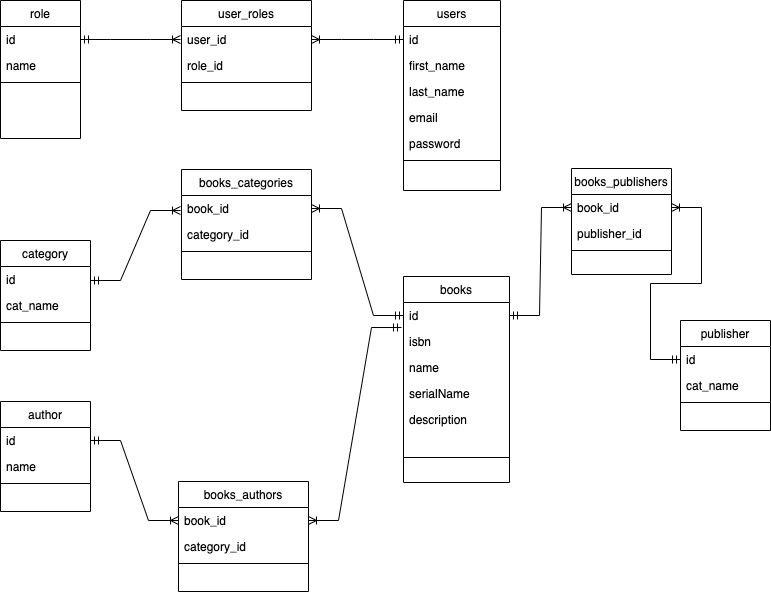

The diagram above was exported from draw.io. Its source (the exported page's mxGraphModel, read from the mxfile embedded in the PNG):
<mxGraphModel dx="946" dy="557" grid="1" gridSize="10" guides="1" tooltips="1" connect="1" arrows="1" fold="1" page="1" pageScale="1" pageWidth="827" pageHeight="1169" math="0" shadow="0">
  <root>
    <mxCell id="WIyWlLk6GJQsqaUBKTNV-0" />
    <mxCell id="WIyWlLk6GJQsqaUBKTNV-1" parent="WIyWlLk6GJQsqaUBKTNV-0" />
    <mxCell id="zkfFHV4jXpPFQw0GAbJ--6" value="role" style="swimlane;fontStyle=0;align=center;verticalAlign=top;childLayout=stackLayout;horizontal=1;startSize=26;horizontalStack=0;resizeParent=1;resizeLast=0;collapsible=1;marginBottom=0;rounded=0;shadow=0;strokeWidth=1;" parent="WIyWlLk6GJQsqaUBKTNV-1" vertex="1">
      <mxGeometry x="40" y="80" width="80" height="138" as="geometry">
        <mxRectangle x="130" y="380" width="160" height="26" as="alternateBounds" />
      </mxGeometry>
    </mxCell>
    <mxCell id="zkfFHV4jXpPFQw0GAbJ--7" value="id" style="text;align=left;verticalAlign=top;spacingLeft=4;spacingRight=4;overflow=hidden;rotatable=0;points=[[0,0.5],[1,0.5]];portConstraint=eastwest;" parent="zkfFHV4jXpPFQw0GAbJ--6" vertex="1">
      <mxGeometry y="26" width="80" height="26" as="geometry" />
    </mxCell>
    <mxCell id="zkfFHV4jXpPFQw0GAbJ--8" value="name" style="text;align=left;verticalAlign=top;spacingLeft=4;spacingRight=4;overflow=hidden;rotatable=0;points=[[0,0.5],[1,0.5]];portConstraint=eastwest;rounded=0;shadow=0;html=0;" parent="zkfFHV4jXpPFQw0GAbJ--6" vertex="1">
      <mxGeometry y="52" width="80" height="26" as="geometry" />
    </mxCell>
    <mxCell id="zkfFHV4jXpPFQw0GAbJ--9" value="" style="line;html=1;strokeWidth=1;align=left;verticalAlign=middle;spacingTop=-1;spacingLeft=3;spacingRight=3;rotatable=0;labelPosition=right;points=[];portConstraint=eastwest;" parent="zkfFHV4jXpPFQw0GAbJ--6" vertex="1">
      <mxGeometry y="78" width="80" height="8" as="geometry" />
    </mxCell>
    <mxCell id="zkfFHV4jXpPFQw0GAbJ--17" value="users" style="swimlane;fontStyle=0;align=center;verticalAlign=top;childLayout=stackLayout;horizontal=1;startSize=26;horizontalStack=0;resizeParent=1;resizeLast=0;collapsible=1;marginBottom=0;rounded=0;shadow=0;strokeWidth=1;" parent="WIyWlLk6GJQsqaUBKTNV-1" vertex="1">
      <mxGeometry x="443" y="80" width="97" height="190" as="geometry">
        <mxRectangle x="550" y="140" width="160" height="26" as="alternateBounds" />
      </mxGeometry>
    </mxCell>
    <mxCell id="zkfFHV4jXpPFQw0GAbJ--18" value="id" style="text;align=left;verticalAlign=top;spacingLeft=4;spacingRight=4;overflow=hidden;rotatable=0;points=[[0,0.5],[1,0.5]];portConstraint=eastwest;" parent="zkfFHV4jXpPFQw0GAbJ--17" vertex="1">
      <mxGeometry y="26" width="97" height="26" as="geometry" />
    </mxCell>
    <mxCell id="zkfFHV4jXpPFQw0GAbJ--19" value="first_name" style="text;align=left;verticalAlign=top;spacingLeft=4;spacingRight=4;overflow=hidden;rotatable=0;points=[[0,0.5],[1,0.5]];portConstraint=eastwest;rounded=0;shadow=0;html=0;" parent="zkfFHV4jXpPFQw0GAbJ--17" vertex="1">
      <mxGeometry y="52" width="97" height="26" as="geometry" />
    </mxCell>
    <mxCell id="zkfFHV4jXpPFQw0GAbJ--20" value="last_name" style="text;align=left;verticalAlign=top;spacingLeft=4;spacingRight=4;overflow=hidden;rotatable=0;points=[[0,0.5],[1,0.5]];portConstraint=eastwest;rounded=0;shadow=0;html=0;" parent="zkfFHV4jXpPFQw0GAbJ--17" vertex="1">
      <mxGeometry y="78" width="97" height="26" as="geometry" />
    </mxCell>
    <mxCell id="zkfFHV4jXpPFQw0GAbJ--21" value="email" style="text;align=left;verticalAlign=top;spacingLeft=4;spacingRight=4;overflow=hidden;rotatable=0;points=[[0,0.5],[1,0.5]];portConstraint=eastwest;rounded=0;shadow=0;html=0;" parent="zkfFHV4jXpPFQw0GAbJ--17" vertex="1">
      <mxGeometry y="104" width="97" height="26" as="geometry" />
    </mxCell>
    <mxCell id="zkfFHV4jXpPFQw0GAbJ--22" value="password" style="text;align=left;verticalAlign=top;spacingLeft=4;spacingRight=4;overflow=hidden;rotatable=0;points=[[0,0.5],[1,0.5]];portConstraint=eastwest;rounded=0;shadow=0;html=0;" parent="zkfFHV4jXpPFQw0GAbJ--17" vertex="1">
      <mxGeometry y="130" width="97" height="26" as="geometry" />
    </mxCell>
    <mxCell id="zkfFHV4jXpPFQw0GAbJ--23" value="" style="line;html=1;strokeWidth=1;align=left;verticalAlign=middle;spacingTop=-1;spacingLeft=3;spacingRight=3;rotatable=0;labelPosition=right;points=[];portConstraint=eastwest;" parent="zkfFHV4jXpPFQw0GAbJ--17" vertex="1">
      <mxGeometry y="156" width="97" height="8" as="geometry" />
    </mxCell>
    <mxCell id="K1ow5RdNX74dP21G8pyP-0" value="category" style="swimlane;fontStyle=0;align=center;verticalAlign=top;childLayout=stackLayout;horizontal=1;startSize=26;horizontalStack=0;resizeParent=1;resizeLast=0;collapsible=1;marginBottom=0;rounded=0;shadow=0;strokeWidth=1;" vertex="1" parent="WIyWlLk6GJQsqaUBKTNV-1">
      <mxGeometry x="40" y="320" width="90" height="110" as="geometry">
        <mxRectangle x="130" y="380" width="160" height="26" as="alternateBounds" />
      </mxGeometry>
    </mxCell>
    <mxCell id="K1ow5RdNX74dP21G8pyP-1" value="id" style="text;align=left;verticalAlign=top;spacingLeft=4;spacingRight=4;overflow=hidden;rotatable=0;points=[[0,0.5],[1,0.5]];portConstraint=eastwest;" vertex="1" parent="K1ow5RdNX74dP21G8pyP-0">
      <mxGeometry y="26" width="90" height="26" as="geometry" />
    </mxCell>
    <mxCell id="K1ow5RdNX74dP21G8pyP-2" value="cat_name" style="text;align=left;verticalAlign=top;spacingLeft=4;spacingRight=4;overflow=hidden;rotatable=0;points=[[0,0.5],[1,0.5]];portConstraint=eastwest;rounded=0;shadow=0;html=0;" vertex="1" parent="K1ow5RdNX74dP21G8pyP-0">
      <mxGeometry y="52" width="90" height="26" as="geometry" />
    </mxCell>
    <mxCell id="K1ow5RdNX74dP21G8pyP-3" value="" style="line;html=1;strokeWidth=1;align=left;verticalAlign=middle;spacingTop=-1;spacingLeft=3;spacingRight=3;rotatable=0;labelPosition=right;points=[];portConstraint=eastwest;" vertex="1" parent="K1ow5RdNX74dP21G8pyP-0">
      <mxGeometry y="78" width="90" height="8" as="geometry" />
    </mxCell>
    <mxCell id="K1ow5RdNX74dP21G8pyP-25" value="books" style="swimlane;fontStyle=0;align=center;verticalAlign=top;childLayout=stackLayout;horizontal=1;startSize=26;horizontalStack=0;resizeParent=1;resizeLast=0;collapsible=1;marginBottom=0;rounded=0;shadow=0;strokeWidth=1;" vertex="1" parent="WIyWlLk6GJQsqaUBKTNV-1">
      <mxGeometry x="443" y="356" width="106" height="206" as="geometry">
        <mxRectangle x="550" y="140" width="160" height="26" as="alternateBounds" />
      </mxGeometry>
    </mxCell>
    <mxCell id="K1ow5RdNX74dP21G8pyP-26" value="id" style="text;align=left;verticalAlign=top;spacingLeft=4;spacingRight=4;overflow=hidden;rotatable=0;points=[[0,0.5],[1,0.5]];portConstraint=eastwest;" vertex="1" parent="K1ow5RdNX74dP21G8pyP-25">
      <mxGeometry y="26" width="106" height="26" as="geometry" />
    </mxCell>
    <mxCell id="K1ow5RdNX74dP21G8pyP-27" value="isbn" style="text;align=left;verticalAlign=top;spacingLeft=4;spacingRight=4;overflow=hidden;rotatable=0;points=[[0,0.5],[1,0.5]];portConstraint=eastwest;rounded=0;shadow=0;html=0;" vertex="1" parent="K1ow5RdNX74dP21G8pyP-25">
      <mxGeometry y="52" width="106" height="26" as="geometry" />
    </mxCell>
    <mxCell id="K1ow5RdNX74dP21G8pyP-28" value="name" style="text;align=left;verticalAlign=top;spacingLeft=4;spacingRight=4;overflow=hidden;rotatable=0;points=[[0,0.5],[1,0.5]];portConstraint=eastwest;rounded=0;shadow=0;html=0;" vertex="1" parent="K1ow5RdNX74dP21G8pyP-25">
      <mxGeometry y="78" width="106" height="26" as="geometry" />
    </mxCell>
    <mxCell id="K1ow5RdNX74dP21G8pyP-29" value="serialName" style="text;align=left;verticalAlign=top;spacingLeft=4;spacingRight=4;overflow=hidden;rotatable=0;points=[[0,0.5],[1,0.5]];portConstraint=eastwest;rounded=0;shadow=0;html=0;" vertex="1" parent="K1ow5RdNX74dP21G8pyP-25">
      <mxGeometry y="104" width="106" height="26" as="geometry" />
    </mxCell>
    <mxCell id="K1ow5RdNX74dP21G8pyP-34" value="description" style="text;align=left;verticalAlign=top;spacingLeft=4;spacingRight=4;overflow=hidden;rotatable=0;points=[[0,0.5],[1,0.5]];portConstraint=eastwest;rounded=0;shadow=0;html=0;" vertex="1" parent="K1ow5RdNX74dP21G8pyP-25">
      <mxGeometry y="130" width="106" height="26" as="geometry" />
    </mxCell>
    <mxCell id="K1ow5RdNX74dP21G8pyP-31" value="" style="line;html=1;strokeWidth=1;align=left;verticalAlign=middle;spacingTop=-1;spacingLeft=3;spacingRight=3;rotatable=0;labelPosition=right;points=[];portConstraint=eastwest;" vertex="1" parent="K1ow5RdNX74dP21G8pyP-25">
      <mxGeometry y="156" width="106" height="50" as="geometry" />
    </mxCell>
    <mxCell id="K1ow5RdNX74dP21G8pyP-35" value="author" style="swimlane;fontStyle=0;align=center;verticalAlign=top;childLayout=stackLayout;horizontal=1;startSize=26;horizontalStack=0;resizeParent=1;resizeLast=0;collapsible=1;marginBottom=0;rounded=0;shadow=0;strokeWidth=1;" vertex="1" parent="WIyWlLk6GJQsqaUBKTNV-1">
      <mxGeometry x="40" y="481" width="90" height="110" as="geometry">
        <mxRectangle x="130" y="380" width="160" height="26" as="alternateBounds" />
      </mxGeometry>
    </mxCell>
    <mxCell id="K1ow5RdNX74dP21G8pyP-36" value="id" style="text;align=left;verticalAlign=top;spacingLeft=4;spacingRight=4;overflow=hidden;rotatable=0;points=[[0,0.5],[1,0.5]];portConstraint=eastwest;" vertex="1" parent="K1ow5RdNX74dP21G8pyP-35">
      <mxGeometry y="26" width="90" height="26" as="geometry" />
    </mxCell>
    <mxCell id="K1ow5RdNX74dP21G8pyP-37" value="name" style="text;align=left;verticalAlign=top;spacingLeft=4;spacingRight=4;overflow=hidden;rotatable=0;points=[[0,0.5],[1,0.5]];portConstraint=eastwest;rounded=0;shadow=0;html=0;" vertex="1" parent="K1ow5RdNX74dP21G8pyP-35">
      <mxGeometry y="52" width="90" height="26" as="geometry" />
    </mxCell>
    <mxCell id="K1ow5RdNX74dP21G8pyP-38" value="" style="line;html=1;strokeWidth=1;align=left;verticalAlign=middle;spacingTop=-1;spacingLeft=3;spacingRight=3;rotatable=0;labelPosition=right;points=[];portConstraint=eastwest;" vertex="1" parent="K1ow5RdNX74dP21G8pyP-35">
      <mxGeometry y="78" width="90" height="8" as="geometry" />
    </mxCell>
    <mxCell id="K1ow5RdNX74dP21G8pyP-39" value="publisher" style="swimlane;fontStyle=0;align=center;verticalAlign=top;childLayout=stackLayout;horizontal=1;startSize=26;horizontalStack=0;resizeParent=1;resizeLast=0;collapsible=1;marginBottom=0;rounded=0;shadow=0;strokeWidth=1;" vertex="1" parent="WIyWlLk6GJQsqaUBKTNV-1">
      <mxGeometry x="720" y="400" width="90" height="110" as="geometry">
        <mxRectangle x="130" y="380" width="160" height="26" as="alternateBounds" />
      </mxGeometry>
    </mxCell>
    <mxCell id="K1ow5RdNX74dP21G8pyP-40" value="id" style="text;align=left;verticalAlign=top;spacingLeft=4;spacingRight=4;overflow=hidden;rotatable=0;points=[[0,0.5],[1,0.5]];portConstraint=eastwest;" vertex="1" parent="K1ow5RdNX74dP21G8pyP-39">
      <mxGeometry y="26" width="90" height="26" as="geometry" />
    </mxCell>
    <mxCell id="K1ow5RdNX74dP21G8pyP-41" value="cat_name" style="text;align=left;verticalAlign=top;spacingLeft=4;spacingRight=4;overflow=hidden;rotatable=0;points=[[0,0.5],[1,0.5]];portConstraint=eastwest;rounded=0;shadow=0;html=0;" vertex="1" parent="K1ow5RdNX74dP21G8pyP-39">
      <mxGeometry y="52" width="90" height="26" as="geometry" />
    </mxCell>
    <mxCell id="K1ow5RdNX74dP21G8pyP-42" value="" style="line;html=1;strokeWidth=1;align=left;verticalAlign=middle;spacingTop=-1;spacingLeft=3;spacingRight=3;rotatable=0;labelPosition=right;points=[];portConstraint=eastwest;" vertex="1" parent="K1ow5RdNX74dP21G8pyP-39">
      <mxGeometry y="78" width="90" height="8" as="geometry" />
    </mxCell>
    <mxCell id="K1ow5RdNX74dP21G8pyP-47" value="books_categories" style="swimlane;fontStyle=0;align=center;verticalAlign=top;childLayout=stackLayout;horizontal=1;startSize=26;horizontalStack=0;resizeParent=1;resizeLast=0;collapsible=1;marginBottom=0;rounded=0;shadow=0;strokeWidth=1;" vertex="1" parent="WIyWlLk6GJQsqaUBKTNV-1">
      <mxGeometry x="221" y="249" width="130" height="110" as="geometry">
        <mxRectangle x="130" y="380" width="160" height="26" as="alternateBounds" />
      </mxGeometry>
    </mxCell>
    <mxCell id="K1ow5RdNX74dP21G8pyP-48" value="book_id" style="text;align=left;verticalAlign=top;spacingLeft=4;spacingRight=4;overflow=hidden;rotatable=0;points=[[0,0.5],[1,0.5]];portConstraint=eastwest;" vertex="1" parent="K1ow5RdNX74dP21G8pyP-47">
      <mxGeometry y="26" width="130" height="26" as="geometry" />
    </mxCell>
    <mxCell id="K1ow5RdNX74dP21G8pyP-49" value="category_id" style="text;align=left;verticalAlign=top;spacingLeft=4;spacingRight=4;overflow=hidden;rotatable=0;points=[[0,0.5],[1,0.5]];portConstraint=eastwest;rounded=0;shadow=0;html=0;" vertex="1" parent="K1ow5RdNX74dP21G8pyP-47">
      <mxGeometry y="52" width="130" height="26" as="geometry" />
    </mxCell>
    <mxCell id="K1ow5RdNX74dP21G8pyP-50" value="" style="line;html=1;strokeWidth=1;align=left;verticalAlign=middle;spacingTop=-1;spacingLeft=3;spacingRight=3;rotatable=0;labelPosition=right;points=[];portConstraint=eastwest;" vertex="1" parent="K1ow5RdNX74dP21G8pyP-47">
      <mxGeometry y="78" width="130" height="8" as="geometry" />
    </mxCell>
    <mxCell id="K1ow5RdNX74dP21G8pyP-52" value="" style="edgeStyle=entityRelationEdgeStyle;fontSize=12;html=1;endArrow=ERoneToMany;startArrow=ERmandOne;rounded=0;" edge="1" parent="WIyWlLk6GJQsqaUBKTNV-1">
      <mxGeometry width="100" height="100" relative="1" as="geometry">
        <mxPoint x="130" y="360" as="sourcePoint" />
        <mxPoint x="220" y="290" as="targetPoint" />
      </mxGeometry>
    </mxCell>
    <mxCell id="K1ow5RdNX74dP21G8pyP-53" value="" style="edgeStyle=entityRelationEdgeStyle;fontSize=12;html=1;endArrow=ERoneToMany;startArrow=ERmandOne;rounded=0;entryX=1;entryY=0.5;entryDx=0;entryDy=0;" edge="1" parent="WIyWlLk6GJQsqaUBKTNV-1" source="K1ow5RdNX74dP21G8pyP-26" target="K1ow5RdNX74dP21G8pyP-48">
      <mxGeometry width="100" height="100" relative="1" as="geometry">
        <mxPoint x="300" y="460" as="sourcePoint" />
        <mxPoint x="400" y="360" as="targetPoint" />
      </mxGeometry>
    </mxCell>
    <mxCell id="K1ow5RdNX74dP21G8pyP-54" value="books_authors" style="swimlane;fontStyle=0;align=center;verticalAlign=top;childLayout=stackLayout;horizontal=1;startSize=26;horizontalStack=0;resizeParent=1;resizeLast=0;collapsible=1;marginBottom=0;rounded=0;shadow=0;strokeWidth=1;" vertex="1" parent="WIyWlLk6GJQsqaUBKTNV-1">
      <mxGeometry x="218" y="561" width="130" height="110" as="geometry">
        <mxRectangle x="130" y="380" width="160" height="26" as="alternateBounds" />
      </mxGeometry>
    </mxCell>
    <mxCell id="K1ow5RdNX74dP21G8pyP-55" value="book_id" style="text;align=left;verticalAlign=top;spacingLeft=4;spacingRight=4;overflow=hidden;rotatable=0;points=[[0,0.5],[1,0.5]];portConstraint=eastwest;" vertex="1" parent="K1ow5RdNX74dP21G8pyP-54">
      <mxGeometry y="26" width="130" height="26" as="geometry" />
    </mxCell>
    <mxCell id="K1ow5RdNX74dP21G8pyP-56" value="category_id" style="text;align=left;verticalAlign=top;spacingLeft=4;spacingRight=4;overflow=hidden;rotatable=0;points=[[0,0.5],[1,0.5]];portConstraint=eastwest;rounded=0;shadow=0;html=0;" vertex="1" parent="K1ow5RdNX74dP21G8pyP-54">
      <mxGeometry y="52" width="130" height="26" as="geometry" />
    </mxCell>
    <mxCell id="K1ow5RdNX74dP21G8pyP-57" value="" style="line;html=1;strokeWidth=1;align=left;verticalAlign=middle;spacingTop=-1;spacingLeft=3;spacingRight=3;rotatable=0;labelPosition=right;points=[];portConstraint=eastwest;" vertex="1" parent="K1ow5RdNX74dP21G8pyP-54">
      <mxGeometry y="78" width="130" height="8" as="geometry" />
    </mxCell>
    <mxCell id="K1ow5RdNX74dP21G8pyP-59" value="" style="edgeStyle=entityRelationEdgeStyle;fontSize=12;html=1;endArrow=ERoneToMany;startArrow=ERmandOne;rounded=0;exitX=1;exitY=0.5;exitDx=0;exitDy=0;entryX=0;entryY=0.5;entryDx=0;entryDy=0;" edge="1" parent="WIyWlLk6GJQsqaUBKTNV-1" source="K1ow5RdNX74dP21G8pyP-36" target="K1ow5RdNX74dP21G8pyP-55">
      <mxGeometry width="100" height="100" relative="1" as="geometry">
        <mxPoint x="350" y="490" as="sourcePoint" />
        <mxPoint x="220" y="640" as="targetPoint" />
      </mxGeometry>
    </mxCell>
    <mxCell id="K1ow5RdNX74dP21G8pyP-60" value="" style="edgeStyle=entityRelationEdgeStyle;fontSize=12;html=1;endArrow=ERoneToMany;startArrow=ERmandOne;rounded=0;entryX=1;entryY=0.5;entryDx=0;entryDy=0;exitX=-0.019;exitY=-0.038;exitDx=0;exitDy=0;exitPerimeter=0;" edge="1" parent="WIyWlLk6GJQsqaUBKTNV-1" source="K1ow5RdNX74dP21G8pyP-27" target="K1ow5RdNX74dP21G8pyP-55">
      <mxGeometry width="100" height="100" relative="1" as="geometry">
        <mxPoint x="390" y="390" as="sourcePoint" />
        <mxPoint x="406" y="630" as="targetPoint" />
      </mxGeometry>
    </mxCell>
    <mxCell id="K1ow5RdNX74dP21G8pyP-61" value="books_publishers" style="swimlane;fontStyle=0;align=center;verticalAlign=top;childLayout=stackLayout;horizontal=1;startSize=26;horizontalStack=0;resizeParent=1;resizeLast=0;collapsible=1;marginBottom=0;rounded=0;shadow=0;strokeWidth=1;" vertex="1" parent="WIyWlLk6GJQsqaUBKTNV-1">
      <mxGeometry x="611" y="248" width="100" height="106" as="geometry">
        <mxRectangle x="130" y="380" width="160" height="26" as="alternateBounds" />
      </mxGeometry>
    </mxCell>
    <mxCell id="K1ow5RdNX74dP21G8pyP-62" value="book_id" style="text;align=left;verticalAlign=top;spacingLeft=4;spacingRight=4;overflow=hidden;rotatable=0;points=[[0,0.5],[1,0.5]];portConstraint=eastwest;" vertex="1" parent="K1ow5RdNX74dP21G8pyP-61">
      <mxGeometry y="26" width="100" height="26" as="geometry" />
    </mxCell>
    <mxCell id="K1ow5RdNX74dP21G8pyP-63" value="publisher_id" style="text;align=left;verticalAlign=top;spacingLeft=4;spacingRight=4;overflow=hidden;rotatable=0;points=[[0,0.5],[1,0.5]];portConstraint=eastwest;rounded=0;shadow=0;html=0;" vertex="1" parent="K1ow5RdNX74dP21G8pyP-61">
      <mxGeometry y="52" width="100" height="26" as="geometry" />
    </mxCell>
    <mxCell id="K1ow5RdNX74dP21G8pyP-64" value="" style="line;html=1;strokeWidth=1;align=left;verticalAlign=middle;spacingTop=-1;spacingLeft=3;spacingRight=3;rotatable=0;labelPosition=right;points=[];portConstraint=eastwest;" vertex="1" parent="K1ow5RdNX74dP21G8pyP-61">
      <mxGeometry y="78" width="100" height="8" as="geometry" />
    </mxCell>
    <mxCell id="K1ow5RdNX74dP21G8pyP-66" value="" style="edgeStyle=entityRelationEdgeStyle;fontSize=12;html=1;endArrow=ERoneToMany;startArrow=ERmandOne;rounded=0;exitX=1;exitY=0.5;exitDx=0;exitDy=0;" edge="1" parent="WIyWlLk6GJQsqaUBKTNV-1" source="K1ow5RdNX74dP21G8pyP-26" target="K1ow5RdNX74dP21G8pyP-62">
      <mxGeometry width="100" height="100" relative="1" as="geometry">
        <mxPoint x="960" y="410" as="sourcePoint" />
        <mxPoint x="630" y="440" as="targetPoint" />
      </mxGeometry>
    </mxCell>
    <mxCell id="K1ow5RdNX74dP21G8pyP-69" value="user_roles" style="swimlane;fontStyle=0;align=center;verticalAlign=top;childLayout=stackLayout;horizontal=1;startSize=26;horizontalStack=0;resizeParent=1;resizeLast=0;collapsible=1;marginBottom=0;rounded=0;shadow=0;strokeWidth=1;" vertex="1" parent="WIyWlLk6GJQsqaUBKTNV-1">
      <mxGeometry x="221" y="80" width="130" height="110" as="geometry">
        <mxRectangle x="130" y="380" width="160" height="26" as="alternateBounds" />
      </mxGeometry>
    </mxCell>
    <mxCell id="K1ow5RdNX74dP21G8pyP-70" value="user_id" style="text;align=left;verticalAlign=top;spacingLeft=4;spacingRight=4;overflow=hidden;rotatable=0;points=[[0,0.5],[1,0.5]];portConstraint=eastwest;" vertex="1" parent="K1ow5RdNX74dP21G8pyP-69">
      <mxGeometry y="26" width="130" height="26" as="geometry" />
    </mxCell>
    <mxCell id="K1ow5RdNX74dP21G8pyP-71" value="role_id" style="text;align=left;verticalAlign=top;spacingLeft=4;spacingRight=4;overflow=hidden;rotatable=0;points=[[0,0.5],[1,0.5]];portConstraint=eastwest;rounded=0;shadow=0;html=0;" vertex="1" parent="K1ow5RdNX74dP21G8pyP-69">
      <mxGeometry y="52" width="130" height="26" as="geometry" />
    </mxCell>
    <mxCell id="K1ow5RdNX74dP21G8pyP-72" value="" style="line;html=1;strokeWidth=1;align=left;verticalAlign=middle;spacingTop=-1;spacingLeft=3;spacingRight=3;rotatable=0;labelPosition=right;points=[];portConstraint=eastwest;" vertex="1" parent="K1ow5RdNX74dP21G8pyP-69">
      <mxGeometry y="78" width="130" height="8" as="geometry" />
    </mxCell>
    <mxCell id="K1ow5RdNX74dP21G8pyP-75" value="" style="edgeStyle=entityRelationEdgeStyle;fontSize=12;html=1;endArrow=ERoneToMany;startArrow=ERmandOne;rounded=0;entryX=1;entryY=0.5;entryDx=0;entryDy=0;exitX=0;exitY=0.5;exitDx=0;exitDy=0;" edge="1" parent="WIyWlLk6GJQsqaUBKTNV-1" source="K1ow5RdNX74dP21G8pyP-40" target="K1ow5RdNX74dP21G8pyP-62">
      <mxGeometry width="100" height="100" relative="1" as="geometry">
        <mxPoint x="580" y="520" as="sourcePoint" />
        <mxPoint x="570" y="480" as="targetPoint" />
      </mxGeometry>
    </mxCell>
    <mxCell id="K1ow5RdNX74dP21G8pyP-76" value="" style="edgeStyle=entityRelationEdgeStyle;fontSize=12;html=1;endArrow=ERoneToMany;startArrow=ERmandOne;rounded=0;exitX=1;exitY=0.5;exitDx=0;exitDy=0;" edge="1" parent="WIyWlLk6GJQsqaUBKTNV-1" source="zkfFHV4jXpPFQw0GAbJ--7">
      <mxGeometry width="100" height="100" relative="1" as="geometry">
        <mxPoint x="121" y="130" as="sourcePoint" />
        <mxPoint x="220" y="119" as="targetPoint" />
      </mxGeometry>
    </mxCell>
    <mxCell id="K1ow5RdNX74dP21G8pyP-77" value="" style="edgeStyle=entityRelationEdgeStyle;fontSize=12;html=1;endArrow=ERoneToMany;startArrow=ERmandOne;rounded=0;entryX=1;entryY=0.5;entryDx=0;entryDy=0;" edge="1" parent="WIyWlLk6GJQsqaUBKTNV-1" source="zkfFHV4jXpPFQw0GAbJ--18" target="K1ow5RdNX74dP21G8pyP-70">
      <mxGeometry width="100" height="100" relative="1" as="geometry">
        <mxPoint x="270" y="270" as="sourcePoint" />
        <mxPoint x="370" y="170" as="targetPoint" />
      </mxGeometry>
    </mxCell>
  </root>
</mxGraphModel>